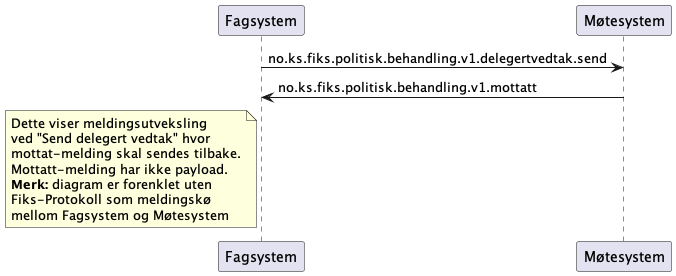

The diagram above was rendered by PlantUML. Its source (embedded in the PNG):
@startuml
participant Fagsystem as "Fagsystem"
participant Møtesystem as "Møtesystem"

Fagsystem -> Møtesystem : no.ks.fiks.politisk.behandling.v1.delegertvedtak.send
Fagsystem <- Møtesystem : no.ks.fiks.politisk.behandling.v1.mottatt

note left of Fagsystem
Dette viser meldingsutveksling
ved "Send delegert vedtak" hvor 
mottat-melding skal sendes tilbake.
Mottatt-melding har ikke payload.
**Merk:** diagram er forenklet uten
Fiks-Protokoll som meldingskø
mellom Fagsystem og Møtesystem
end note

@enduml